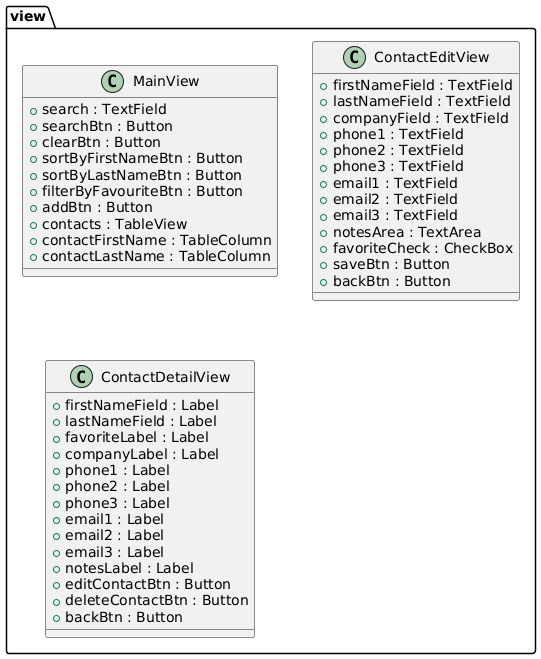

The diagram above was rendered by PlantUML. Its source (embedded in the PNG):
@startuml
' =========================================================
' SOFTWARE ENGINEERING PROJECT - ADDRESS BOOK UML DIAGRAM
' =========================================================


' ===========================
' PACKAGE: VIEW
' ===========================
package view {
    class MainView {
        + search : TextField
        + searchBtn : Button
        + clearBtn : Button
        + sortByFirstNameBtn : Button
        + sortByLastNameBtn : Button
        + filterByFavouriteBtn : Button
        + addBtn : Button
        + contacts : TableView
        + contactFirstName : TableColumn
        + contactLastName : TableColumn
    }
    class ContactEditView {
        + firstNameField : TextField
        + lastNameField : TextField
        + companyField : TextField
        + phone1 : TextField
        + phone2 : TextField
        + phone3 : TextField
        + email1 : TextField
        + email2 : TextField
        + email3 : TextField
        + notesArea : TextArea
        + favoriteCheck : CheckBox
        + saveBtn : Button
        + backBtn : Button
    }
    class ContactDetailView {
        + firstNameField : Label
        + lastNameField : Label
        + favoriteLabel : Label
        + companyLabel : Label
        + phone1 : Label
        + phone2 : Label
        + phone3 : Label
        + email1 : Label
        + email2 : Label
        + email3 : Label
        + notesLabel : Label
        + editContactBtn : Button
        + deleteContactBtn : Button
        + backBtn : Button
    }
}
@enduml